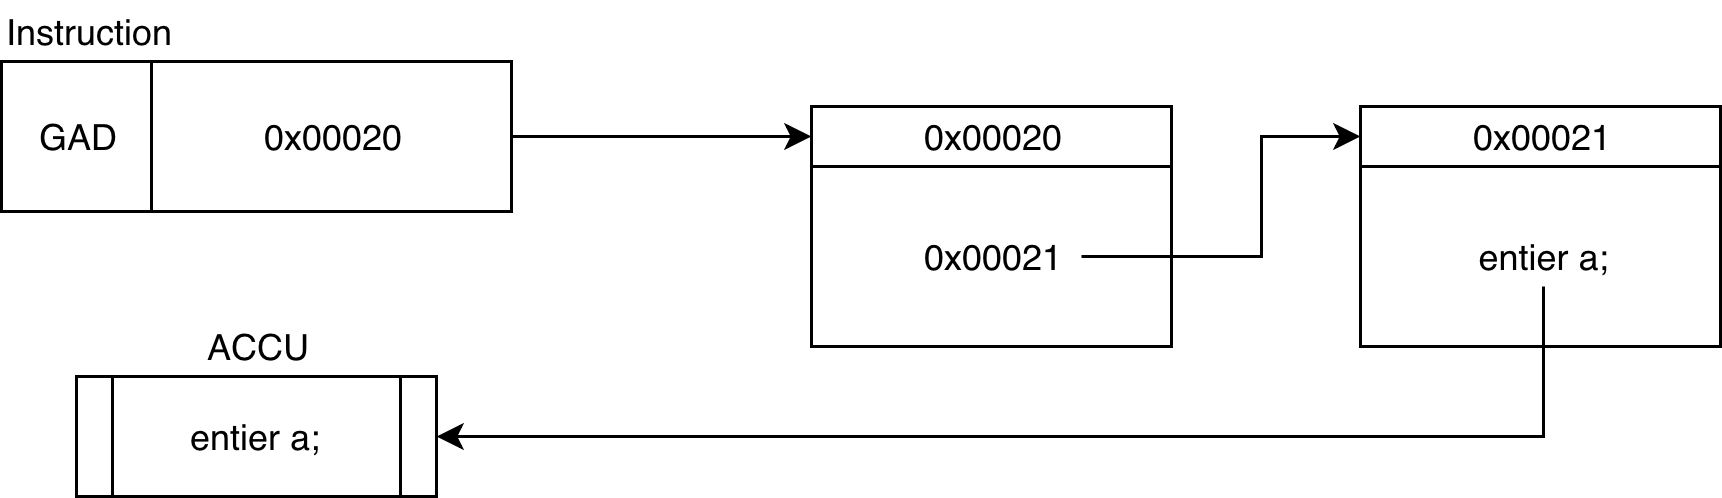

The diagram above was exported from draw.io. Its source (the exported page's mxGraphModel, read from the mxfile embedded in the PNG):
<mxGraphModel dx="738" dy="505" grid="1" gridSize="10" guides="1" tooltips="1" connect="1" arrows="1" fold="1" page="1" pageScale="1" pageWidth="827" pageHeight="1169" math="0" shadow="0">
  <root>
    <mxCell id="0" />
    <mxCell id="1" parent="0" />
    <mxCell id="IWdr1mKaZxUKCmLpa-dJ-1" value="" style="rounded=0;whiteSpace=wrap;html=1;" vertex="1" parent="1">
      <mxGeometry x="330" y="240" width="120" height="80" as="geometry" />
    </mxCell>
    <mxCell id="IWdr1mKaZxUKCmLpa-dJ-2" value="0x00020" style="text;html=1;strokeColor=#000000;fillColor=none;align=center;verticalAlign=middle;whiteSpace=wrap;rounded=0;" vertex="1" parent="1">
      <mxGeometry x="330" y="240" width="120" height="20" as="geometry" />
    </mxCell>
    <mxCell id="IWdr1mKaZxUKCmLpa-dJ-3" value="" style="rounded=0;whiteSpace=wrap;html=1;" vertex="1" parent="1">
      <mxGeometry x="513" y="240" width="120" height="80" as="geometry" />
    </mxCell>
    <mxCell id="IWdr1mKaZxUKCmLpa-dJ-4" value="0x00021" style="text;html=1;strokeColor=#000000;fillColor=none;align=center;verticalAlign=middle;whiteSpace=wrap;rounded=0;" vertex="1" parent="1">
      <mxGeometry x="513" y="240" width="120" height="20" as="geometry" />
    </mxCell>
    <mxCell id="IWdr1mKaZxUKCmLpa-dJ-7" style="edgeStyle=orthogonalEdgeStyle;rounded=0;orthogonalLoop=1;jettySize=auto;html=1;exitX=1;exitY=0.5;exitDx=0;exitDy=0;entryX=0;entryY=0.5;entryDx=0;entryDy=0;" edge="1" parent="1" source="IWdr1mKaZxUKCmLpa-dJ-5" target="IWdr1mKaZxUKCmLpa-dJ-4">
      <mxGeometry relative="1" as="geometry">
        <Array as="points">
          <mxPoint x="480" y="290" />
          <mxPoint x="480" y="250" />
        </Array>
      </mxGeometry>
    </mxCell>
    <mxCell id="IWdr1mKaZxUKCmLpa-dJ-5" value="0x00021" style="text;html=1;strokeColor=none;fillColor=none;align=center;verticalAlign=middle;whiteSpace=wrap;rounded=0;" vertex="1" parent="1">
      <mxGeometry x="360" y="280" width="60" height="20" as="geometry" />
    </mxCell>
    <mxCell id="IWdr1mKaZxUKCmLpa-dJ-18" style="edgeStyle=orthogonalEdgeStyle;rounded=0;orthogonalLoop=1;jettySize=auto;html=1;exitX=0.5;exitY=1;exitDx=0;exitDy=0;entryX=1;entryY=0.5;entryDx=0;entryDy=0;" edge="1" parent="1" source="IWdr1mKaZxUKCmLpa-dJ-8" target="IWdr1mKaZxUKCmLpa-dJ-16">
      <mxGeometry relative="1" as="geometry" />
    </mxCell>
    <mxCell id="IWdr1mKaZxUKCmLpa-dJ-8" value="entier a;" style="text;html=1;strokeColor=none;fillColor=none;align=center;verticalAlign=middle;whiteSpace=wrap;rounded=0;" vertex="1" parent="1">
      <mxGeometry x="537" y="280" width="73" height="20" as="geometry" />
    </mxCell>
    <mxCell id="IWdr1mKaZxUKCmLpa-dJ-13" style="edgeStyle=orthogonalEdgeStyle;rounded=0;orthogonalLoop=1;jettySize=auto;html=1;exitX=1;exitY=0.5;exitDx=0;exitDy=0;entryX=0;entryY=0.5;entryDx=0;entryDy=0;" edge="1" parent="1" source="IWdr1mKaZxUKCmLpa-dJ-11" target="IWdr1mKaZxUKCmLpa-dJ-2">
      <mxGeometry relative="1" as="geometry" />
    </mxCell>
    <mxCell id="IWdr1mKaZxUKCmLpa-dJ-15" value="" style="group" vertex="1" connectable="0" parent="1">
      <mxGeometry x="60" y="205" width="170" height="70" as="geometry" />
    </mxCell>
    <mxCell id="IWdr1mKaZxUKCmLpa-dJ-10" value="GAD" style="rounded=0;whiteSpace=wrap;html=1;strokeColor=#000000;" vertex="1" parent="IWdr1mKaZxUKCmLpa-dJ-15">
      <mxGeometry y="20" width="50" height="50" as="geometry" />
    </mxCell>
    <mxCell id="IWdr1mKaZxUKCmLpa-dJ-11" value="0x00020" style="rounded=0;whiteSpace=wrap;html=1;strokeColor=#000000;" vertex="1" parent="IWdr1mKaZxUKCmLpa-dJ-15">
      <mxGeometry x="50" y="20" width="120" height="50" as="geometry" />
    </mxCell>
    <mxCell id="IWdr1mKaZxUKCmLpa-dJ-12" value="Instruction" style="text;html=1;strokeColor=none;fillColor=none;align=left;verticalAlign=middle;whiteSpace=wrap;rounded=0;" vertex="1" parent="IWdr1mKaZxUKCmLpa-dJ-15">
      <mxGeometry width="120" height="20" as="geometry" />
    </mxCell>
    <mxCell id="IWdr1mKaZxUKCmLpa-dJ-19" value="" style="group" vertex="1" connectable="0" parent="1">
      <mxGeometry x="85" y="310" width="120" height="60" as="geometry" />
    </mxCell>
    <mxCell id="IWdr1mKaZxUKCmLpa-dJ-16" value="entier a;" style="shape=process;whiteSpace=wrap;html=1;backgroundOutline=1;strokeColor=#000000;align=center;" vertex="1" parent="IWdr1mKaZxUKCmLpa-dJ-19">
      <mxGeometry y="20" width="120" height="40" as="geometry" />
    </mxCell>
    <mxCell id="IWdr1mKaZxUKCmLpa-dJ-17" value="ACCU" style="text;html=1;strokeColor=none;fillColor=none;align=center;verticalAlign=middle;whiteSpace=wrap;rounded=0;" vertex="1" parent="IWdr1mKaZxUKCmLpa-dJ-19">
      <mxGeometry width="120" height="20" as="geometry" />
    </mxCell>
  </root>
</mxGraphModel>